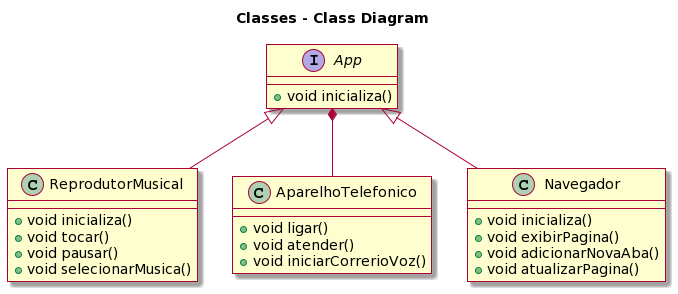

The diagram above was rendered by PlantUML. Its source (embedded in the PNG):
@startuml
skin rose

title Classes - Class Diagram

interface App {
  +void inicializa()
}

class ReprodutorMusical {
  +void inicializa()
  +void tocar()
  +void pausar()
  +void selecionarMusica()
}

class AparelhoTelefonico {
  +void ligar()
  +void atender()
  +void iniciarCorrerioVoz()
}


class Navegador {
  +void inicializa()
  +void exibirPagina()
  +void adicionarNovaAba()
  +void atualizarPagina()
}

App<|-- Navegador
App<|-- ReprodutorMusical
App *-- AparelhoTelefonico
@enduml